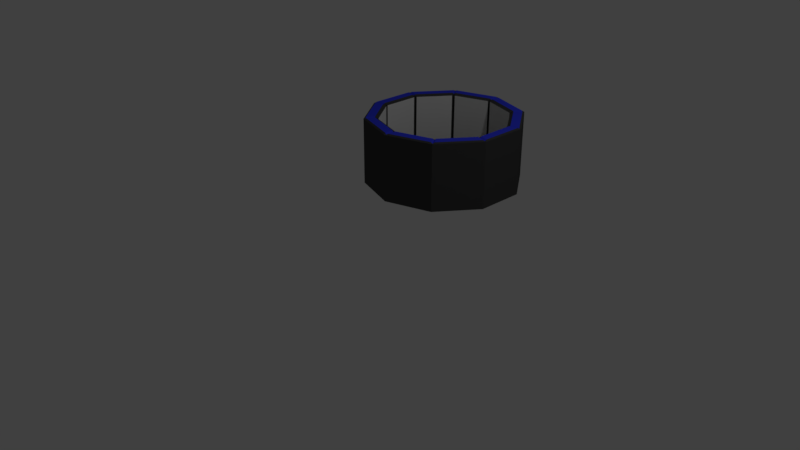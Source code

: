 # Source: pipe.blend  (saved by Blender 2.79.0; exported with 4.5.12 LTS)
import bpy
from mathutils import Matrix  # noqa: F401  (used for matrix-valued properties, if any)

bpy.ops.wm.read_factory_settings(use_empty=True)
scene = bpy.context.scene
scene.name = 'Scene'

# ---- collections
col_collection_1 = bpy.data.collections.new('Collection 1'); scene.collection.children.link(col_collection_1)

# ---- materials (node trees are filled in below, after node groups)
mat_tmp1 = bpy.data.materials.new('tmp1')
mat_tmp1.alpha_threshold = 0.0
mat_tmp1.use_transparent_shadow = False
mat_tmp1.diffuse_color = (0.05811, 0.05811, 0.05811, 1.0)
mat_tmp1.roughness = 0.5
mat_tmp2 = bpy.data.materials.new('tmp2')
mat_tmp2.alpha_threshold = 0.0
mat_tmp2.use_transparent_shadow = False
mat_tmp2.roughness = 0.5
mat_tmp3 = bpy.data.materials.new('tmp3')
mat_tmp3.alpha_threshold = 0.0
mat_tmp3.use_transparent_shadow = False
mat_tmp3.diffuse_color = (0.03765, 0.05304, 0.8, 1.0)
mat_tmp3.roughness = 0.5

# ---- material node trees

# ---- world
world_world = bpy.data.worlds.new('World'); scene.world = world_world
world_world.color = (0.05088, 0.05088, 0.05088)
world_world.use_sun_shadow = False
world_world.sun_shadow_jitter_overblur = 0.0
world_world.cycles.sampling_method = 'MANUAL'

# ---- cameras
cam_camera = bpy.data.cameras.new('Camera')
cam_camera.clip_end = 100.0
cam_camera.lens = 35.0
cam_camera.sensor_width = 32.0
cam_camera.sensor_height = 18.0
cam_camera.ortho_scale = 7.314
cam_camera.dof.focus_distance = 0.0
cam_camera.dof.aperture_fstop = 128.0

# ---- lights
light_lamp = bpy.data.lights.new('Lamp', 'POINT')
light_lamp.transmission_factor = 0.0
light_lamp.cutoff_distance = 30.0
light_lamp.energy = 100.0
light_lamp.shadow_buffer_clip_start = 1.001
light_lamp.shadow_soft_size = 0.1
light_lamp.shadow_maximum_resolution = 0.006
light_lamp.use_absolute_resolution = True

# ---- meshes
me_circle_001 = bpy.data.meshes.new('Circle.001')
me_circle_001.from_pydata([(0.0, 1.0, 0.0), (-0.5878, 0.809, 0.0), (-0.9511, 0.309, 0.0), (-0.9511, -0.309, 0.0), (-0.5878, -0.809, 0.0), (8.742e-08, -1.0, 0.0), (0.5878, -0.809, 0.0), (0.9511, -0.309, 0.0), (0.9511, 0.309, 0.0), (0.5878, 0.809, 0.0), (0.0, 1.0, 0.1491), (-0.5878, 0.809, 0.1491), (-0.9511, 0.309, 0.1491), (-0.9511, -0.309, 0.1491), (-0.5878, -0.809, 0.1491), (8.742e-08, -1.0, 0.1491), (0.5878, -0.809, 0.1491), (0.9511, -0.309, 0.1491), (0.9511, 0.309, 0.1491), (0.5878, 0.809, 0.1491), (-4.712e-09, 0.8419, 0.1491), (-0.4948, 0.6811, 0.1491), (-0.8007, 0.2602, 0.1491), (-0.8007, -0.2602, 0.1491), (-0.4948, -0.6811, 0.1491), (6.889e-08, -0.8419, 0.1491), (0.4948, -0.6811, 0.1491), (0.8007, -0.2602, 0.1491), (0.8007, 0.2602, 0.1491), (0.4948, 0.6811, 0.1491), (0.5981, 0.7948, 0.0), (0.5981, 0.7948, 0.1491), (0.5035, 0.6691, 0.1491), (0.9375, 0.3277, 0.0), (0.9375, 0.3277, 0.1491), (0.7893, 0.2759, 0.1491), (0.9511, 0.2844, 0.0), (0.9511, 0.2844, 0.1491), (0.8007, 0.2394, 0.1491), (0.9511, -0.2836, 0.0), (0.9511, -0.2836, 0.1491), (0.8007, -0.2388, 0.1491), (0.9365, -0.3291, 0.0), (0.9365, -0.3291, 0.1491), (0.7884, -0.277, 0.1491), (0.6021, -0.7893, 0.0), (0.6021, -0.7893, 0.1491), (0.5069, -0.6645, 0.1491), (0.567, -0.8158, 0.0), (0.567, -0.8158, 0.1491), (0.4774, -0.6868, 0.1491), (0.02606, -0.9915, 0.0), (0.02606, -0.9915, 0.1491), (0.02194, -0.8348, 0.1491), (-0.02434, -0.9921, 0.0), (-0.02434, -0.9921, 0.1491), (-0.02049, -0.8352, 0.1491), (-0.564, -0.8167, 0.0), (-0.564, -0.8167, 0.1491), (-0.4749, -0.6876, 0.1491), (-0.6024, -0.7889, 0.0), (-0.6024, -0.7889, 0.1491), (-0.5072, -0.6642, 0.1491), (-0.9384, -0.3264, 0.0), (-0.9384, -0.3264, 0.1491), (-0.7901, -0.2748, 0.1491), (-0.9511, -0.2863, 0.0), (-0.9511, -0.2863, 0.1491), (-0.8007, -0.241, 0.1491), (-0.9511, 0.2844, 0.0), (-0.9511, 0.2844, 0.1491), (-0.8007, 0.2394, 0.1491), (-0.9372, 0.328, 0.0), (-0.9372, 0.328, 0.1491), (-0.789, 0.2762, 0.1491), (-0.6016, 0.79, 0.0), (-0.6016, 0.79, 0.1491), (-0.5065, 0.6651, 0.1491), (-0.5665, 0.8159, 0.0), (-0.5665, 0.8159, 0.1491), (-0.477, 0.6869, 0.1491), (-0.02024, 0.9934, 0.0), (-0.02024, 0.9934, 0.1491), (-0.01704, 0.8363, 0.1491), (0.02287, 0.9926, 0.0), (0.02287, 0.9926, 0.1491), (0.01926, 0.8356, 0.1491), (0.5713, 0.8144, 0.0), (0.5713, 0.8144, 0.1491), (0.481, 0.6856, 0.1491), (-0.01805, 0.9936, 0.8446), (0.002191, 1.0, 0.8446), (-0.5994, 0.7902, 0.8446), (-0.5856, 0.8092, 0.8446), (-0.9489, 0.2845, 0.8446), (-0.9489, 0.3092, 0.8446), (-0.9363, -0.3262, 0.8446), (-0.9489, -0.3089, 0.8446), (-0.5618, -0.8166, 0.8446), (-0.5856, -0.8089, 0.8446), (0.02825, -0.9914, 0.8446), (0.002191, -0.9999, 0.8446), (0.6043, -0.7892, 0.8446), (0.59, -0.8089, 0.8446), (0.9532, -0.2834, 0.8446), (0.9532, -0.3089, 0.8446), (0.9397, 0.3278, 0.8446), (0.9532, 0.3092, 0.8446), (0.5735, 0.8145, 0.8446), (0.59, 0.8092, 0.8446), (-0.01485, 0.8365, 0.8446), (0.002191, 0.842, 0.8446), (-0.5043, 0.6653, 0.8446), (-0.4927, 0.6812, 0.8446), (-0.7985, 0.2396, 0.8446), (-0.7985, 0.2603, 0.8446), (-0.7879, -0.2746, 0.8446), (-0.7985, -0.26, 0.8446), (-0.4727, -0.6875, 0.8446), (-0.4927, -0.681, 0.8446), (0.02413, -0.8346, 0.8446), (0.002191, -0.8417, 0.8446), (0.5091, -0.6644, 0.8446), (0.497, -0.681, 0.8446), (0.8029, -0.2386, 0.8446), (0.8029, -0.26, 0.8446), (0.7915, 0.276, 0.8446), (0.8029, 0.2603, 0.8446), (0.4832, 0.6857, 0.8446), (0.497, 0.6812, 0.8446), (0.002191, -0.8622, 0.8446), (-0.5714, -0.7894, 0.8446), (-0.818, 0.2666, 0.8446), (-0.5714, 0.7897, 0.8446), (0.5091, 0.6978, 0.8446), (0.9303, 0.3017, 0.8446), (0.5091, -0.6975, 0.8446), (-0.818, -0.2663, 0.8446), (0.002191, 0.8625, 0.8446), (0.8223, -0.2663, 0.8446), (0.002191, -0.9758, 0.8446), (-0.5047, -0.6975, 0.8446), (-0.9259, 0.3017, 0.8446), (-0.5047, 0.6978, 0.8446), (0.5758, 0.7897, 0.8446), (0.8223, 0.2666, 0.8446), (0.5758, -0.7894, 0.8446), (-0.9259, -0.3014, 0.8446), (0.002191, 0.976, 0.8446), (0.9303, -0.3014, 0.8446), (0.8223, -0.2444, 0.8599), (-0.01527, 0.8568, 0.8599), (-0.8071, -0.2813, 0.8599), (0.5214, -0.6805, 0.8599), (0.4949, 0.7024, 0.8599), (-0.818, 0.2454, 0.8599), (0.02466, -0.8549, 0.8599), (0.8106, 0.2827, 0.8599), (-0.5166, 0.6814, 0.8599), (-0.4842, -0.7042, 0.8599), (-0.5483, -0.7969, 0.8599), (-0.5849, 0.7711, 0.8599), (0.9171, 0.3199, 0.8599), (0.02762, -0.9675, 0.8599), (-0.9259, 0.2777, 0.8599), (0.5597, 0.7949, 0.8599), (0.5898, -0.7702, 0.8599), (-0.9136, -0.3184, 0.8599), (-0.01756, 0.9696, 0.8599), (0.9303, -0.2766, 0.8599), (0.6003, 0.7949, 0.8446), (0.5057, 0.6693, 0.8446), (0.518, 0.6855, 0.8599), (0.5859, 0.7758, 0.8599), (0.9532, 0.2845, 0.8446), (0.8029, 0.2396, 0.8446), (0.8223, 0.2454, 0.8599), (0.9303, 0.2777, 0.8599), (0.9387, -0.3289, 0.8446), (0.7906, -0.2769, 0.8446), (0.8098, -0.2836, 0.8599), (0.9161, -0.321, 0.8599), (0.5692, -0.8156, 0.8446), (0.4796, -0.6866, 0.8446), (0.4912, -0.7033, 0.8599), (0.5556, -0.796, 0.8599), (-0.02215, -0.9919, 0.8446), (-0.0183, -0.8351, 0.8446), (-0.0188, -0.8554, 0.8599), (-0.02157, -0.968, 0.8599), (-0.6002, -0.7887, 0.8446), (-0.505, -0.664, 0.8446), (-0.5173, -0.6802, 0.8599), (-0.5857, -0.7697, 0.8599), (-0.9489, -0.2861, 0.8446), (-0.7985, -0.2409, 0.8446), (-0.818, -0.2467, 0.8599), (-0.9259, -0.2792, 0.8599), (-0.935, 0.3282, 0.8446), (-0.7869, 0.2763, 0.8446), (-0.806, 0.283, 0.8599), (-0.9125, 0.3203, 0.8599), (-0.5643, 0.8161, 0.8446), (-0.4748, 0.6871, 0.8446), (-0.4864, 0.7038, 0.8599), (-0.5507, 0.7964, 0.8599), (0.02506, 0.9927, 0.8446), (0.02145, 0.8358, 0.8446), (0.02191, 0.8561, 0.8599), (0.02451, 0.9688, 0.8599), (0.4904, 0.6517, 0.1582), (0.7687, 0.2687, 0.1582), (0.7798, 0.2332, 0.1582), (0.7798, -0.2325, 0.1582), (0.7679, -0.2698, 0.1582), (0.4937, -0.6472, 0.1582), (0.4649, -0.6688, 0.1582), (0.0214, -0.8129, 0.1582), (0.01879, 0.8138, 0.1582), (0.02092, 0.814, 0.8355), (-0.01992, -0.8134, 0.1582), (-0.4624, -0.6696, 0.1582), (-0.7797, -0.2347, 0.1582), (-0.7776, -0.2346, 0.8355), (0.4671, -0.6687, 0.8355), (-0.4939, -0.6468, 0.1582), (-0.7694, -0.2676, 0.1582), (0.4926, 0.6518, 0.8355), (0.4706, 0.6678, 0.8355), (0.4685, 0.6677, 0.1582), (0.7708, 0.2688, 0.8355), (-0.7797, 0.2332, 0.1582), (0.7819, -0.2324, 0.8355), (-0.4623, 0.6691, 0.8355), (-0.4645, 0.669, 0.1582), (-0.01656, 0.8145, 0.1582), (-0.01443, 0.8147, 0.8355), (0.02353, -0.8128, 0.8355), (-0.7684, 0.269, 0.1582), (-0.7663, 0.2691, 0.8355), (-0.4932, 0.6478, 0.1582), (-0.4603, -0.6695, 0.8355), (-0.4917, -0.6467, 0.8355), (-0.01779, -0.8133, 0.8355), (-0.7673, -0.2674, 0.8355), (0.77, -0.2697, 0.8355), (0.4958, -0.647, 0.8355), (-0.7776, 0.2333, 0.8355), (0.7819, 0.2333, 0.8355), (-0.4911, 0.6479, 0.8355)], [], [(1, 78, 81, 0, 84, 87, 9, 30, 33, 8, 36, 39, 7, 42, 45, 6, 48, 51, 5, 54, 57, 4, 60, 63, 3, 66, 69, 2, 72, 75), (36, 8, 18, 37), (54, 5, 15, 55), (72, 2, 12, 73), (30, 9, 19, 31), (48, 6, 16, 49), (66, 3, 13, 67), (84, 0, 10, 85), (42, 7, 17, 43), (60, 4, 14, 61), (78, 1, 11, 79), (21, 77, 74, 22, 71, 68, 23, 65, 62, 24, 59, 56, 25, 53, 50, 26, 47, 44, 27, 41, 38, 28, 35, 32, 29, 89, 86, 20, 83, 80), (37, 18, 107, 174), (83, 20, 111, 110), (71, 114, 247, 231), (33, 30, 31, 34), (8, 33, 34, 18), (21, 80, 203, 113), (88, 85, 206, 108), (124, 175, 248, 232), (79, 11, 93, 202), (24, 62, 191, 119), (70, 67, 194, 94), (39, 36, 37, 40), (7, 39, 40, 17), (77, 112, 249, 240), (61, 14, 99, 190), (27, 44, 179, 125), (52, 49, 182, 100), (65, 116, 244, 226), (43, 17, 105, 178), (45, 42, 43, 46), (6, 45, 46, 16), (34, 31, 170, 106), (19, 88, 108, 109), (20, 86, 207, 111), (18, 34, 106, 107), (126, 171, 227, 230), (85, 10, 91, 206), (51, 48, 49, 52), (5, 51, 52, 15), (17, 40, 104, 105), (23, 68, 195, 117), (76, 73, 198, 92), (16, 46, 102, 103), (50, 53, 217, 216), (57, 54, 55, 58), (67, 13, 97, 194), (26, 50, 183, 123), (4, 57, 58, 14), (15, 52, 100, 101), (58, 55, 186, 98), (74, 77, 240, 238), (49, 16, 103, 182), (14, 58, 98, 99), (63, 60, 61, 64), (3, 63, 64, 13), (29, 32, 171, 129), (40, 37, 174, 104), (13, 64, 96, 97), (89, 29, 129, 128), (31, 19, 109, 170), (12, 70, 94, 95), (69, 66, 67, 70), (2, 69, 70, 12), (35, 28, 127, 126), (11, 76, 92, 93), (41, 27, 125, 124), (10, 82, 90, 91), (47, 26, 123, 122), (56, 59, 221, 220), (75, 72, 73, 76), (1, 75, 76, 11), (53, 25, 121, 120), (22, 74, 199, 115), (82, 79, 202, 90), (59, 24, 119, 118), (187, 56, 220, 243), (73, 12, 95, 198), (81, 78, 79, 82), (0, 81, 82, 10), (25, 56, 187, 121), (65, 23, 117, 116), (64, 61, 190, 96), (41, 124, 232, 213), (71, 22, 115, 114), (55, 15, 101, 186), (87, 84, 85, 88), (9, 87, 88, 19), (28, 38, 175, 127), (46, 43, 178, 102), (77, 21, 113, 112), (188, 130, 121, 187), (200, 132, 115, 199), (172, 134, 129, 171), (184, 136, 123, 183), (196, 137, 117, 195), (208, 138, 111, 207), (180, 139, 125, 179), (192, 141, 119, 191), (204, 143, 113, 203), (176, 145, 127, 175), (177, 135, 145, 176), (205, 133, 143, 204), (193, 131, 141, 192), (181, 149, 139, 180), (209, 148, 138, 208), (197, 147, 137, 196), (185, 146, 136, 184), (173, 144, 134, 172), (201, 142, 132, 200), (189, 140, 130, 188), (186, 101, 140, 189), (198, 95, 142, 201), (170, 109, 144, 173), (182, 103, 146, 185), (194, 97, 147, 197), (206, 91, 148, 209), (178, 105, 149, 181), (190, 99, 131, 193), (202, 93, 133, 205), (174, 107, 135, 177), (106, 170, 173, 162), (162, 173, 172, 157), (157, 172, 171, 126), (145, 157, 126, 127), (135, 162, 157, 145), (107, 106, 162, 135), (104, 174, 177, 169), (169, 177, 176, 150), (150, 176, 175, 124), (139, 150, 124, 125), (149, 169, 150, 139), (105, 104, 169, 149), (102, 178, 181, 166), (166, 181, 180, 153), (153, 180, 179, 122), (136, 153, 122, 123), (146, 166, 153, 136), (103, 102, 166, 146), (100, 182, 185, 163), (163, 185, 184, 156), (156, 184, 183, 120), (130, 156, 120, 121), (140, 163, 156, 130), (101, 100, 163, 140), (98, 186, 189, 160), (160, 189, 188, 159), (159, 188, 187, 118), (141, 159, 118, 119), (131, 160, 159, 141), (99, 98, 160, 131), (96, 190, 193, 167), (167, 193, 192, 152), (152, 192, 191, 116), (137, 152, 116, 117), (147, 167, 152, 137), (97, 96, 167, 147), (94, 194, 197, 164), (164, 197, 196, 155), (155, 196, 195, 114), (132, 155, 114, 115), (142, 164, 155, 132), (95, 94, 164, 142), (92, 198, 201, 161), (161, 201, 200, 158), (158, 200, 199, 112), (143, 158, 112, 113), (133, 161, 158, 143), (93, 92, 161, 133), (90, 202, 205, 168), (168, 205, 204, 151), (151, 204, 203, 110), (138, 151, 110, 111), (148, 168, 151, 138), (91, 90, 168, 148), (108, 206, 209, 165), (165, 209, 208, 154), (154, 208, 207, 128), (134, 154, 128, 129), (144, 165, 154, 134), (109, 108, 165, 144), (218, 229, 228, 219), (222, 231, 247, 223), (216, 217, 237, 224), (210, 211, 230, 227), (238, 240, 249, 239), (220, 221, 241, 243), (212, 213, 232, 248), (234, 235, 236, 233), (225, 226, 244, 242), (214, 215, 246, 245), (122, 179, 245, 246), (120, 183, 224, 237), (195, 68, 222, 223), (118, 187, 243, 241), (32, 35, 211, 210), (116, 191, 242, 244), (114, 195, 223, 247), (59, 118, 241, 221), (62, 65, 226, 225), (112, 199, 239, 249), (80, 83, 235, 234), (35, 126, 230, 211), (110, 203, 233, 236), (171, 32, 210, 227), (44, 47, 215, 214), (183, 50, 216, 224), (128, 207, 219, 228), (191, 62, 225, 242), (203, 80, 234, 233), (207, 86, 218, 219), (83, 110, 236, 235), (53, 120, 237, 217), (68, 71, 231, 222), (86, 89, 229, 218), (199, 74, 238, 239), (179, 44, 214, 245), (175, 38, 212, 248), (89, 128, 228, 229), (47, 122, 246, 215), (38, 41, 213, 212)])
me_circle_001.polygons.foreach_set('material_index', [0, 0, 0, 0, 0, 0, 0, 0, 0, 0, 0, 0, 0, 0, 0, 0, 0, 0, 0, 0, 0, 0, 0, 0, 0, 0, 0, 0, 0, 0, 0, 0, 0, 0, 0, 0, 0, 0, 0, 0, 0, 0, 0, 0, 0, 0, 0, 0, 0, 0, 0, 0, 0, 0, 0, 0, 0, 0, 0, 0, 0, 0, 0, 0, 0, 0, 0, 0, 0, 0, 0, 0, 0, 0, 0, 0, 0, 0, 0, 0, 0, 0, 0, 0, 0, 0, 0, 0, 0, 0, 0, 0, 0, 0, 0, 0, 0, 0, 0, 0, 0, 0, 2, 2, 2, 2, 2, 2, 2, 2, 2, 2, 0, 0, 0, 0, 0, 0, 0, 0, 0, 0, 0, 2, 0, 0, 2, 0, 0, 2, 0, 0, 2, 0, 0, 2, 0, 0, 2, 0, 0, 2, 0, 0, 2, 0, 0, 2, 0, 0, 2, 0, 0, 2, 0, 0, 2, 0, 0, 2, 0, 0, 2, 0, 0, 2, 0, 0, 2, 0, 0, 2, 0, 0, 2, 0, 0, 2, 0, 0, 2, 0, 1, 1, 1, 1, 1, 1, 1, 1, 1, 1, 0, 0, 0, 0, 0, 0, 0, 0, 0, 0, 0, 0, 0, 0, 0, 0, 0, 0, 0, 0, 0, 0, 0, 0, 0, 0, 0, 0, 0, 0])
me_circle_001.materials.append(mat_tmp1)
me_circle_001.materials.append(mat_tmp2)
me_circle_001.materials.append(mat_tmp3)
me_circle_001.use_remesh_preserve_volume = False
me_circle_001.use_remesh_preserve_attributes = False
me_circle_001.use_mirror_vertex_groups = False
me_circle_001.update()

# ---- objects
ob_circle = bpy.data.objects.new('Circle', me_circle_001)
ob_lamp = bpy.data.objects.new('Lamp', light_lamp)
ob_camera = bpy.data.objects.new('Camera', cam_camera)

# ---- transforms, parenting, visibility, modifiers, constraints
ob_circle.location = (0.4316, 0.8895, 0.9237)
ob_circle.lineart.crease_threshold = 0.0
ob_lamp.location = (4.076, 1.005, 5.904)
ob_lamp.rotation_euler = (0.6503, 0.05522, 1.866)
ob_lamp.lock_rotations_4d = False
ob_lamp.empty_display_type = 'ARROWS'
ob_lamp.color = (0.0, 0.0, 0.0, 0.0)
ob_lamp.lineart.crease_threshold = 0.0
ob_camera.location = (7.481, -6.508, 5.344)
ob_camera.rotation_euler = (1.109, 0.0, 0.8149)
ob_camera.lock_rotations_4d = False
ob_camera.empty_display_type = 'ARROWS'
ob_camera.color = (0.0, 0.0, 0.0, 0.0)
ob_camera.display_type = 'WIRE'
ob_camera.lineart.crease_threshold = 0.0

# ---- collection membership
col_collection_1.objects.link(ob_circle)
col_collection_1.objects.link(ob_lamp)
col_collection_1.objects.link(ob_camera)

# ---- scene / render settings (as saved in the file)
scene.camera = ob_camera
scene.frame_start = 1; scene.frame_end = 250; scene.frame_set(1)
scene.render.engine = 'BLENDER_EEVEE_NEXT'
scene.render.resolution_percentage = 50
scene.render.dither_intensity = 0.0
scene.cycles.use_denoising = False
scene.cycles.samples = 128
scene.cycles.sampling_pattern = 'TABULATED_SOBOL'
scene.cycles.use_adaptive_sampling = False
scene.cycles.use_light_tree = False
scene.cycles.blur_glossy = 0.0
scene.cycles.sample_clamp_indirect = 0.0
scene.view_settings.view_transform = 'Standard'
bpy.context.view_layer.update()
